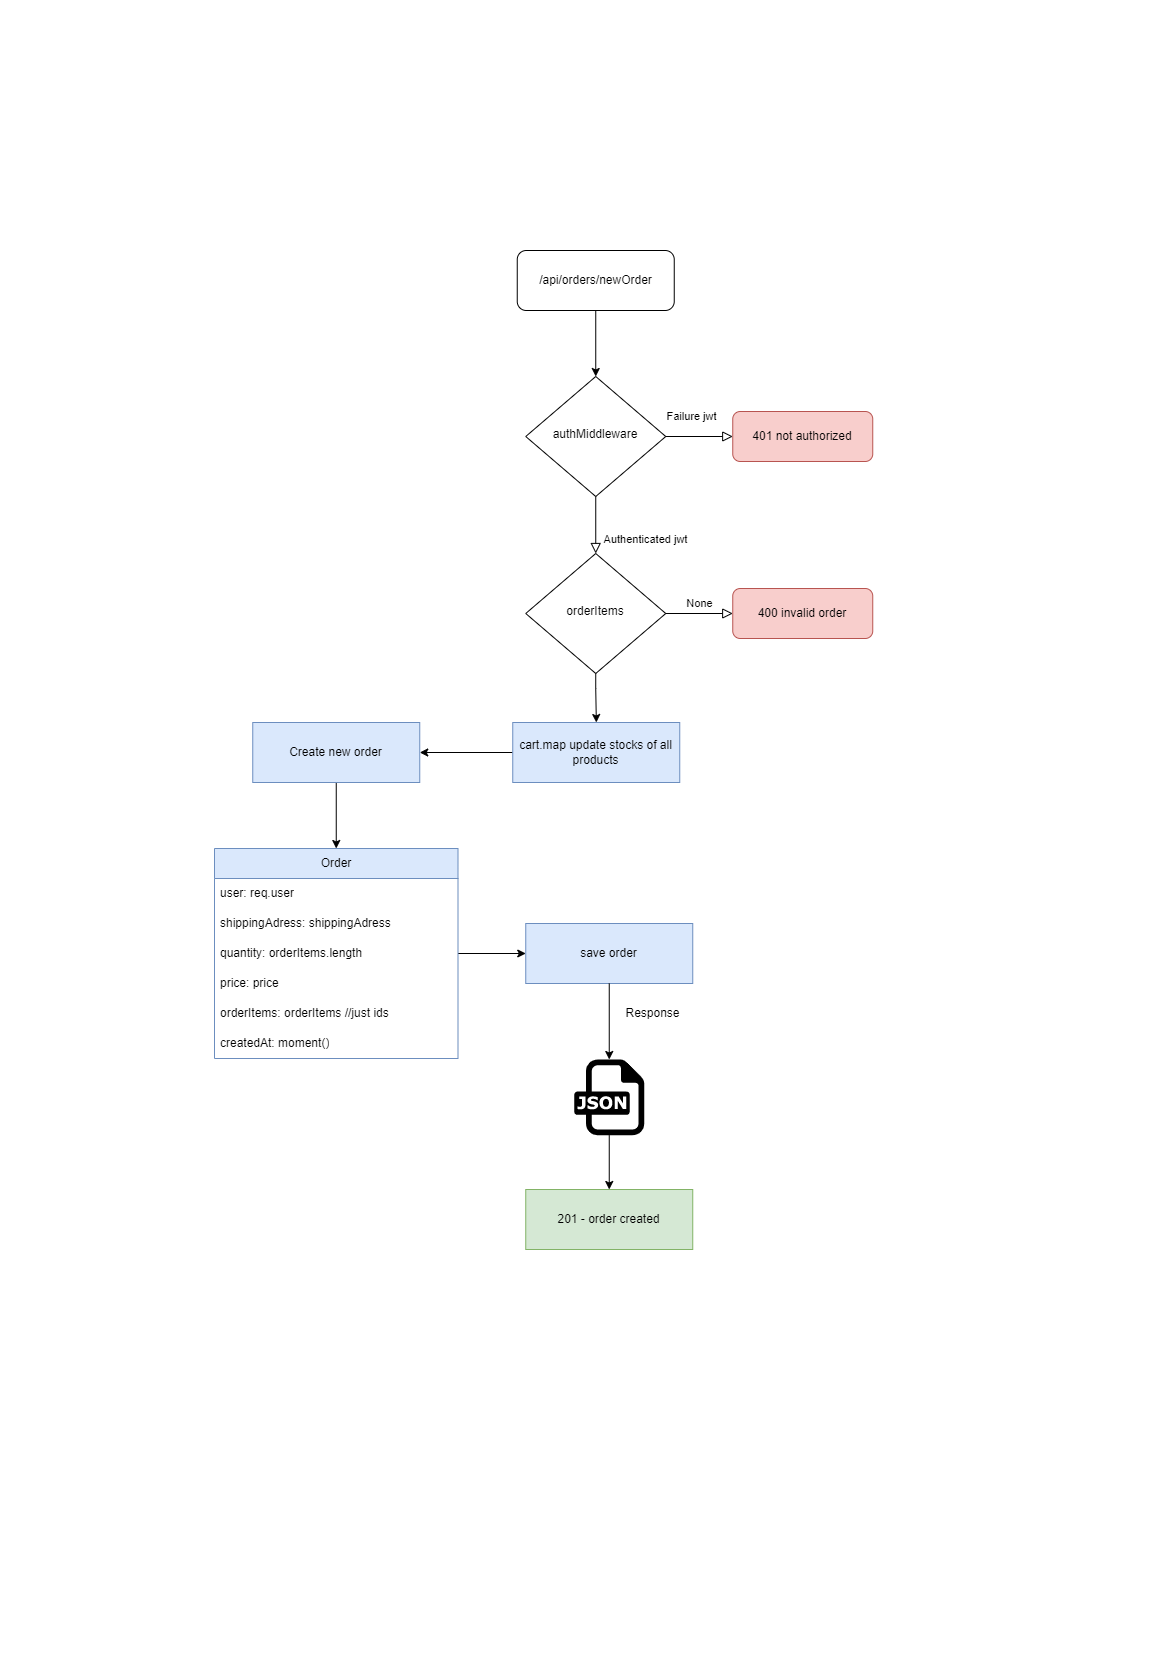

The diagram above was exported from draw.io. Its source (the exported page's mxGraphModel, read from the mxfile embedded in the PNG):
<mxGraphModel dx="2009" dy="1275" grid="0" gridSize="10" guides="1" tooltips="1" connect="1" arrows="1" fold="1" page="1" pageScale="1" pageWidth="1169" pageHeight="1654" math="0" shadow="0">
  <root>
    <mxCell id="WIyWlLk6GJQsqaUBKTNV-0" />
    <mxCell id="WIyWlLk6GJQsqaUBKTNV-1" parent="WIyWlLk6GJQsqaUBKTNV-0" />
    <mxCell id="1tPp8XJpOZwxmIHg1qJE-30" style="edgeStyle=orthogonalEdgeStyle;rounded=0;orthogonalLoop=1;jettySize=auto;html=1;entryX=0.5;entryY=0;entryDx=0;entryDy=0;" parent="WIyWlLk6GJQsqaUBKTNV-1" source="WIyWlLk6GJQsqaUBKTNV-3" target="WIyWlLk6GJQsqaUBKTNV-6" edge="1">
      <mxGeometry relative="1" as="geometry" />
    </mxCell>
    <mxCell id="WIyWlLk6GJQsqaUBKTNV-3" value="/api/orders/newOrder" style="rounded=1;whiteSpace=wrap;html=1;fontSize=12;glass=0;strokeWidth=1;shadow=0;" parent="WIyWlLk6GJQsqaUBKTNV-1" vertex="1">
      <mxGeometry x="517.75" y="250" width="157" height="60" as="geometry" />
    </mxCell>
    <mxCell id="WIyWlLk6GJQsqaUBKTNV-4" value="Authenticated jwt" style="rounded=0;html=1;jettySize=auto;orthogonalLoop=1;fontSize=11;endArrow=block;endFill=0;endSize=8;strokeWidth=1;shadow=0;labelBackgroundColor=none;edgeStyle=orthogonalEdgeStyle;entryX=0.5;entryY=0;entryDx=0;entryDy=0;" parent="WIyWlLk6GJQsqaUBKTNV-1" source="WIyWlLk6GJQsqaUBKTNV-6" target="1tPp8XJpOZwxmIHg1qJE-31" edge="1">
      <mxGeometry x="0.5" y="50" relative="1" as="geometry">
        <mxPoint as="offset" />
        <mxPoint x="588.3088235294119" y="531.050980392157" as="targetPoint" />
      </mxGeometry>
    </mxCell>
    <mxCell id="WIyWlLk6GJQsqaUBKTNV-5" value="Failure jwt" style="edgeStyle=orthogonalEdgeStyle;rounded=0;html=1;jettySize=auto;orthogonalLoop=1;fontSize=11;endArrow=block;endFill=0;endSize=8;strokeWidth=1;shadow=0;labelBackgroundColor=none;" parent="WIyWlLk6GJQsqaUBKTNV-1" source="WIyWlLk6GJQsqaUBKTNV-6" target="WIyWlLk6GJQsqaUBKTNV-7" edge="1">
      <mxGeometry x="-0.2" y="20" relative="1" as="geometry">
        <mxPoint as="offset" />
      </mxGeometry>
    </mxCell>
    <mxCell id="WIyWlLk6GJQsqaUBKTNV-6" value="authMiddleware" style="rhombus;whiteSpace=wrap;html=1;shadow=0;fontFamily=Helvetica;fontSize=12;align=center;strokeWidth=1;spacing=6;spacingTop=-4;" parent="WIyWlLk6GJQsqaUBKTNV-1" vertex="1">
      <mxGeometry x="526.25" y="376" width="140" height="120" as="geometry" />
    </mxCell>
    <mxCell id="WIyWlLk6GJQsqaUBKTNV-7" value="401 not authorized" style="rounded=1;whiteSpace=wrap;html=1;fontSize=12;glass=0;strokeWidth=1;shadow=0;fillColor=#f8cecc;strokeColor=#b85450;" parent="WIyWlLk6GJQsqaUBKTNV-1" vertex="1">
      <mxGeometry x="733.25" y="411" width="140" height="50" as="geometry" />
    </mxCell>
    <mxCell id="WIyWlLk6GJQsqaUBKTNV-9" value="None" style="edgeStyle=orthogonalEdgeStyle;rounded=0;html=1;jettySize=auto;orthogonalLoop=1;fontSize=11;endArrow=block;endFill=0;endSize=8;strokeWidth=1;shadow=0;labelBackgroundColor=none;entryX=0;entryY=0.5;entryDx=0;entryDy=0;exitX=1;exitY=0.5;exitDx=0;exitDy=0;" parent="WIyWlLk6GJQsqaUBKTNV-1" source="1tPp8XJpOZwxmIHg1qJE-31" target="WIyWlLk6GJQsqaUBKTNV-12" edge="1">
      <mxGeometry y="10" relative="1" as="geometry">
        <mxPoint as="offset" />
        <mxPoint x="663.25" y="618" as="sourcePoint" />
      </mxGeometry>
    </mxCell>
    <mxCell id="1tPp8XJpOZwxmIHg1qJE-29" style="edgeStyle=orthogonalEdgeStyle;rounded=0;orthogonalLoop=1;jettySize=auto;html=1;exitX=0.5;exitY=1;exitDx=0;exitDy=0;" parent="WIyWlLk6GJQsqaUBKTNV-1" target="1tPp8XJpOZwxmIHg1qJE-5" edge="1">
      <mxGeometry relative="1" as="geometry">
        <mxPoint x="596.25" y="653.9999999999998" as="sourcePoint" />
      </mxGeometry>
    </mxCell>
    <mxCell id="WIyWlLk6GJQsqaUBKTNV-12" value="400 invalid order" style="rounded=1;whiteSpace=wrap;html=1;fontSize=12;glass=0;strokeWidth=1;shadow=0;fillColor=#f8cecc;strokeColor=#b85450;" parent="WIyWlLk6GJQsqaUBKTNV-1" vertex="1">
      <mxGeometry x="733.25" y="588" width="140" height="50" as="geometry" />
    </mxCell>
    <mxCell id="1tPp8XJpOZwxmIHg1qJE-3" value="" style="edgeStyle=orthogonalEdgeStyle;rounded=0;orthogonalLoop=1;jettySize=auto;html=1;" parent="WIyWlLk6GJQsqaUBKTNV-1" source="1tPp8XJpOZwxmIHg1qJE-5" target="1tPp8XJpOZwxmIHg1qJE-2" edge="1">
      <mxGeometry relative="1" as="geometry">
        <mxPoint x="633.25" y="752" as="sourcePoint" />
      </mxGeometry>
    </mxCell>
    <mxCell id="1tPp8XJpOZwxmIHg1qJE-26" style="edgeStyle=orthogonalEdgeStyle;rounded=0;orthogonalLoop=1;jettySize=auto;html=1;exitX=0.5;exitY=1;exitDx=0;exitDy=0;entryX=0.5;entryY=0;entryDx=0;entryDy=0;" parent="WIyWlLk6GJQsqaUBKTNV-1" source="1tPp8XJpOZwxmIHg1qJE-2" target="1tPp8XJpOZwxmIHg1qJE-10" edge="1">
      <mxGeometry relative="1" as="geometry" />
    </mxCell>
    <mxCell id="1tPp8XJpOZwxmIHg1qJE-2" value="Create new order" style="whiteSpace=wrap;html=1;fillColor=#dae8fc;strokeColor=#6c8ebf;" parent="WIyWlLk6GJQsqaUBKTNV-1" vertex="1">
      <mxGeometry x="253.25" y="722" width="167" height="60" as="geometry" />
    </mxCell>
    <mxCell id="1tPp8XJpOZwxmIHg1qJE-27" style="edgeStyle=orthogonalEdgeStyle;rounded=0;orthogonalLoop=1;jettySize=auto;html=1;" parent="WIyWlLk6GJQsqaUBKTNV-1" source="1tPp8XJpOZwxmIHg1qJE-10" target="1tPp8XJpOZwxmIHg1qJE-20" edge="1">
      <mxGeometry relative="1" as="geometry" />
    </mxCell>
    <mxCell id="1tPp8XJpOZwxmIHg1qJE-10" value="Order" style="swimlane;fontStyle=0;childLayout=stackLayout;horizontal=1;startSize=30;horizontalStack=0;resizeParent=1;resizeParentMax=0;resizeLast=0;collapsible=1;marginBottom=0;whiteSpace=wrap;html=1;fillColor=#dae8fc;strokeColor=#6c8ebf;" parent="WIyWlLk6GJQsqaUBKTNV-1" vertex="1">
      <mxGeometry x="215" y="848" width="243.5" height="210" as="geometry" />
    </mxCell>
    <mxCell id="1tPp8XJpOZwxmIHg1qJE-11" value="user: req.user" style="text;strokeColor=none;fillColor=none;align=left;verticalAlign=middle;spacingLeft=4;spacingRight=4;overflow=hidden;points=[[0,0.5],[1,0.5]];portConstraint=eastwest;rotatable=0;whiteSpace=wrap;html=1;" parent="1tPp8XJpOZwxmIHg1qJE-10" vertex="1">
      <mxGeometry y="30" width="243.5" height="30" as="geometry" />
    </mxCell>
    <mxCell id="1tPp8XJpOZwxmIHg1qJE-12" value="shippingAdress: shippingAdress" style="text;strokeColor=none;fillColor=none;align=left;verticalAlign=middle;spacingLeft=4;spacingRight=4;overflow=hidden;points=[[0,0.5],[1,0.5]];portConstraint=eastwest;rotatable=0;whiteSpace=wrap;html=1;" parent="1tPp8XJpOZwxmIHg1qJE-10" vertex="1">
      <mxGeometry y="60" width="243.5" height="30" as="geometry" />
    </mxCell>
    <mxCell id="1tPp8XJpOZwxmIHg1qJE-18" value="quantity: orderItems.length" style="text;strokeColor=none;fillColor=none;align=left;verticalAlign=middle;spacingLeft=4;spacingRight=4;overflow=hidden;points=[[0,0.5],[1,0.5]];portConstraint=eastwest;rotatable=0;whiteSpace=wrap;html=1;" parent="1tPp8XJpOZwxmIHg1qJE-10" vertex="1">
      <mxGeometry y="90" width="243.5" height="30" as="geometry" />
    </mxCell>
    <mxCell id="1tPp8XJpOZwxmIHg1qJE-17" value="price: price" style="text;strokeColor=none;fillColor=none;align=left;verticalAlign=middle;spacingLeft=4;spacingRight=4;overflow=hidden;points=[[0,0.5],[1,0.5]];portConstraint=eastwest;rotatable=0;whiteSpace=wrap;html=1;" parent="1tPp8XJpOZwxmIHg1qJE-10" vertex="1">
      <mxGeometry y="120" width="243.5" height="30" as="geometry" />
    </mxCell>
    <mxCell id="1tPp8XJpOZwxmIHg1qJE-13" value="orderItems: orderItems //just ids" style="text;strokeColor=none;fillColor=none;align=left;verticalAlign=middle;spacingLeft=4;spacingRight=4;overflow=hidden;points=[[0,0.5],[1,0.5]];portConstraint=eastwest;rotatable=0;whiteSpace=wrap;html=1;" parent="1tPp8XJpOZwxmIHg1qJE-10" vertex="1">
      <mxGeometry y="150" width="243.5" height="30" as="geometry" />
    </mxCell>
    <mxCell id="1tPp8XJpOZwxmIHg1qJE-19" value="createdAt: moment()" style="text;strokeColor=none;fillColor=none;align=left;verticalAlign=middle;spacingLeft=4;spacingRight=4;overflow=hidden;points=[[0,0.5],[1,0.5]];portConstraint=eastwest;rotatable=0;whiteSpace=wrap;html=1;" parent="1tPp8XJpOZwxmIHg1qJE-10" vertex="1">
      <mxGeometry y="180" width="243.5" height="30" as="geometry" />
    </mxCell>
    <mxCell id="1tPp8XJpOZwxmIHg1qJE-23" value="" style="edgeStyle=orthogonalEdgeStyle;rounded=0;orthogonalLoop=1;jettySize=auto;html=1;" parent="WIyWlLk6GJQsqaUBKTNV-1" source="1tPp8XJpOZwxmIHg1qJE-36" target="1tPp8XJpOZwxmIHg1qJE-22" edge="1">
      <mxGeometry relative="1" as="geometry" />
    </mxCell>
    <mxCell id="1tPp8XJpOZwxmIHg1qJE-20" value="save order" style="whiteSpace=wrap;html=1;fontStyle=0;startSize=30;fillColor=#dae8fc;strokeColor=#6c8ebf;" parent="WIyWlLk6GJQsqaUBKTNV-1" vertex="1">
      <mxGeometry x="526.25" y="923" width="167" height="60" as="geometry" />
    </mxCell>
    <mxCell id="1tPp8XJpOZwxmIHg1qJE-22" value="201 - order created" style="whiteSpace=wrap;html=1;fontStyle=0;startSize=30;fillColor=#d5e8d4;strokeColor=#82b366;" parent="WIyWlLk6GJQsqaUBKTNV-1" vertex="1">
      <mxGeometry x="526.25" y="1189" width="167" height="60" as="geometry" />
    </mxCell>
    <mxCell id="1tPp8XJpOZwxmIHg1qJE-5" value="cart.map update stocks of all products" style="whiteSpace=wrap;html=1;fillColor=#dae8fc;strokeColor=#6c8ebf;" parent="WIyWlLk6GJQsqaUBKTNV-1" vertex="1">
      <mxGeometry x="513.25" y="722" width="167" height="60" as="geometry" />
    </mxCell>
    <mxCell id="1tPp8XJpOZwxmIHg1qJE-31" value="orderItems" style="rhombus;whiteSpace=wrap;html=1;shadow=0;fontFamily=Helvetica;fontSize=12;align=center;strokeWidth=1;spacing=6;spacingTop=-4;" parent="WIyWlLk6GJQsqaUBKTNV-1" vertex="1">
      <mxGeometry x="526.25" y="553" width="140" height="120" as="geometry" />
    </mxCell>
    <mxCell id="1tPp8XJpOZwxmIHg1qJE-33" value="Response" style="text;html=1;align=center;verticalAlign=middle;resizable=0;points=[];autosize=1;strokeColor=none;fillColor=none;" parent="WIyWlLk6GJQsqaUBKTNV-1" vertex="1">
      <mxGeometry x="613.25" y="998" width="80" height="30" as="geometry" />
    </mxCell>
    <mxCell id="1tPp8XJpOZwxmIHg1qJE-37" value="" style="edgeStyle=orthogonalEdgeStyle;rounded=0;orthogonalLoop=1;jettySize=auto;html=1;" parent="WIyWlLk6GJQsqaUBKTNV-1" source="1tPp8XJpOZwxmIHg1qJE-20" target="1tPp8XJpOZwxmIHg1qJE-36" edge="1">
      <mxGeometry relative="1" as="geometry">
        <mxPoint x="609.25" y="983" as="sourcePoint" />
        <mxPoint x="609.25" y="1208" as="targetPoint" />
      </mxGeometry>
    </mxCell>
    <mxCell id="1tPp8XJpOZwxmIHg1qJE-36" value="" style="dashed=0;outlineConnect=0;html=1;align=center;labelPosition=center;verticalLabelPosition=bottom;verticalAlign=top;shape=mxgraph.weblogos.json" parent="WIyWlLk6GJQsqaUBKTNV-1" vertex="1">
      <mxGeometry x="574.75" y="1059" width="70" height="75.8" as="geometry" />
    </mxCell>
  </root>
</mxGraphModel>